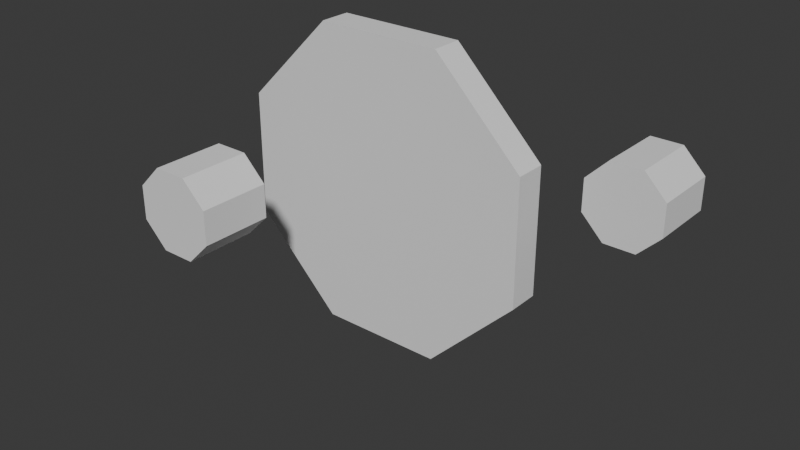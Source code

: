 # Source: Exemple_Results.blend  (saved by Blender 4.1.24; exported with 4.5.12 LTS)
import bpy
from mathutils import Matrix  # noqa: F401  (used for matrix-valued properties, if any)

bpy.ops.wm.read_factory_settings(use_empty=True)
scene = bpy.context.scene
scene.name = 'Scene'

# ---- collections
col_collection = bpy.data.collections.new('Collection'); scene.collection.children.link(col_collection)

# ---- world
world_world = bpy.data.worlds.new('World'); scene.world = world_world
world_world.use_nodes = True; world_world.node_tree.nodes.clear()
_N = world_world.node_tree.nodes; _L = world_world.node_tree.links
n0 = _N.new('ShaderNodeOutputWorld'); n0.name = 'World Output'; n0.location = (300, 300)
n1 = _N.new('ShaderNodeBackground'); n1.name = 'Background'; n1.location = (10, 300)
n1.inputs[0].default_value = (0.05088, 0.05088, 0.05088, 1.0)
_L.new(n1.outputs[0], n0.inputs[0])
n0.is_active_output = True
world_world.color = (0.05088, 0.05088, 0.05088)
world_world.use_sun_shadow = False
world_world.sun_shadow_jitter_overblur = 0.0

# ---- meshes
me_object010111415 = bpy.data.meshes.new('Object010111415')
me_object010111415.from_pydata([(24.49, -59.13, 24.0), (59.13, -24.49, 24.0), (59.13, -24.49, 128.0), (24.49, -59.13, 128.0), (0.0, 0.0, 128.0), (0.0, 0.0, 24.0), (-24.49, -59.13, 128.0), (0.0, 0.0, 128.0), (-59.13, -24.49, 128.0), (-59.13, -24.49, 24.0), (-24.49, -59.13, 24.0), (0.0, 0.0, 24.0), (-24.49, -59.13, 24.0), (24.49, -59.13, 24.0), (24.49, -59.13, 128.0), (-24.49, -59.13, 128.0), (0.0, 0.0, 128.0), (0.0, 0.0, 24.0), (59.13, -24.49, 24.0), (59.13, 24.49, 24.0), (59.13, 24.49, 128.0), (59.13, -24.49, 128.0), (0.0, 0.0, 24.0), (0.0, 0.0, 128.0)], [], [(0, 1, 2, 3), (3, 2, 4), (1, 0, 5), (12, 13, 14, 15), (15, 14, 16), (17, 13, 12), (6, 7, 8), (9, 10, 6, 8), (11, 10, 9), (9, 8, 7, 11), (18, 19, 20, 21), (19, 18, 22), (21, 20, 23), (22, 23, 20, 19)])
me_object010111415.update()
me_object01213 = bpy.data.meshes.new('Object01213')
me_object01213.from_pydata([(-24.49, 59.13, 24.0), (-59.13, 24.49, 24.0), (-59.13, 24.49, 128.0), (-24.49, 59.13, 128.0), (0.0, 0.0, 24.0), (0.0, 0.0, 128.0), (-59.13, 24.49, 24.0), (-59.13, -24.49, 24.0), (-59.13, -24.49, 128.0), (-59.13, 24.49, 128.0), (0.0, 0.0, 24.0), (0.0, 0.0, 128.0)], [], [(0, 1, 2, 3), (1, 0, 4), (5, 3, 2), (5, 4, 0, 3), (6, 7, 8, 9), (6, 10, 7), (11, 9, 8), (10, 11, 8, 7)])
me_object01213.update()
me_object017181920 = bpy.data.meshes.new('Object017181920')
me_object017181920.from_pydata([(-59.13, -24.49, -24.0), (-59.13, -24.49, -128.0), (-24.49, -59.13, -128.0), (-24.49, -59.13, -24.0), (0.0, 0.0, -24.0), (0.0, 0.0, -128.0), (-59.13, 24.49, -24.0), (-59.13, 24.49, -128.0), (-59.13, -24.49, -128.0), (-59.13, -24.49, -24.0), (0.0, 0.0, -24.0), (0.0, 0.0, -128.0), (-24.49, 59.13, -24.0), (-24.49, 59.13, -128.0), (-59.13, 24.49, -128.0), (-59.13, 24.49, -24.0), (0.0, 0.0, -128.0), (0.0, 0.0, -24.0), (24.49, 59.13, -24.0), (24.49, 59.13, -128.0), (-24.49, 59.13, -128.0), (-24.49, 59.13, -24.0), (0.0, 0.0, -128.0), (0.0, 0.0, -24.0)], [], [(0, 1, 2, 3), (4, 0, 3), (5, 2, 1), (3, 2, 5, 4), (6, 7, 8, 9), (10, 6, 9), (11, 8, 7), (12, 13, 14, 15), (13, 16, 14), (17, 12, 15), (18, 19, 20, 21), (20, 19, 22), (18, 21, 23), (23, 22, 19, 18)])
me_object017181920.update()
me_object021222324 = bpy.data.meshes.new('Object021222324')
me_object021222324.from_pydata([(59.13, 24.49, -24.0), (59.13, 24.49, -128.0), (24.49, 59.13, -128.0), (24.49, 59.13, -24.0), (0.0, 0.0, -128.0), (0.0, 0.0, -24.0), (59.13, -24.49, -24.0), (59.13, -24.49, -128.0), (59.13, 24.49, -128.0), (59.13, 24.49, -24.0), (0.0, 0.0, -128.0), (0.0, 0.0, -24.0), (24.49, -59.13, -24.0), (24.49, -59.13, -128.0), (59.13, -24.49, -128.0), (59.13, -24.49, -24.0), (0.0, 0.0, -24.0), (0.0, 0.0, -128.0), (-24.49, -59.13, -24.0), (-24.49, -59.13, -128.0), (24.49, -59.13, -128.0), (24.49, -59.13, -24.0), (0.0, 0.0, -24.0), (0.0, 0.0, -128.0)], [], [(0, 1, 2, 3), (2, 1, 4), (0, 3, 5), (3, 2, 4, 5), (6, 7, 8, 9), (8, 7, 10), (6, 9, 11), (12, 13, 14, 15), (12, 15, 16), (14, 13, 17), (18, 19, 20, 21), (21, 22, 18), (23, 20, 19), (19, 18, 22, 23)])
me_object021222324.update()
me_object025262728 = bpy.data.meshes.new('Object025262728')
me_object025262728.from_pydata([(-24.49, 59.13, -24.0), (-59.13, 24.49, -24.0), (-59.13, 24.49, 24.0), (-24.49, 59.13, 24.0), (0.0, 0.0, -24.0), (0.0, 0.0, 24.0), (-59.13, 24.49, -24.0), (-59.13, -24.49, -24.0), (-59.13, -24.49, 24.0), (-59.13, 24.49, 24.0), (0.0, 0.0, -24.0), (0.0, 0.0, 24.0), (-59.13, -24.49, -24.0), (-24.49, -59.13, -24.0), (-24.49, -59.13, 24.0), (-59.13, -24.49, 24.0), (0.0, 0.0, 24.0), (0.0, 0.0, -24.0), (-24.49, -59.13, -24.0), (24.49, -59.13, -24.0), (24.49, -59.13, 24.0), (-24.49, -59.13, 24.0), (0.0, 0.0, 24.0), (0.0, 0.0, -24.0)], [], [(0, 1, 2, 3), (1, 0, 4), (5, 3, 2), (5, 4, 0, 3), (6, 7, 8, 9), (6, 10, 7), (11, 9, 8), (12, 13, 14, 15), (16, 15, 14), (17, 13, 12), (18, 19, 20, 21), (20, 22, 21), (23, 19, 18), (23, 22, 20, 19)])
me_object025262728.update()
me_object029303132 = bpy.data.meshes.new('Object029303132')
me_object029303132.from_pydata([(24.49, -59.13, -24.0), (59.13, -24.49, -24.0), (59.13, -24.49, 24.0), (24.49, -59.13, 24.0), (0.0, 0.0, 24.0), (0.0, 0.0, -24.0), (59.13, -24.49, -24.0), (59.13, 24.49, -24.0), (59.13, 24.49, 24.0), (59.13, -24.49, 24.0), (0.0, 0.0, -24.0), (0.0, 0.0, 24.0), (59.13, 24.49, -24.0), (24.49, 59.13, -24.0), (24.49, 59.13, 24.0), (59.13, 24.49, 24.0), (0.0, 0.0, -24.0), (0.0, 0.0, 24.0), (24.49, 59.13, -24.0), (-24.49, 59.13, -24.0), (-24.49, 59.13, 24.0), (24.49, 59.13, 24.0), (0.0, 0.0, -24.0), (0.0, 0.0, 24.0)], [], [(0, 1, 2, 3), (3, 2, 4), (1, 0, 5), (0, 3, 4, 5), (6, 7, 8, 9), (7, 6, 10), (9, 8, 11), (12, 13, 14, 15), (13, 12, 16), (15, 14, 17), (18, 19, 20, 21), (19, 18, 22), (21, 20, 23), (20, 19, 22, 23)])
me_object029303132.update()
me_object0916 = bpy.data.meshes.new('Object0916')
me_object0916.from_pydata([(59.13, 24.49, 24.0), (24.49, 59.13, 24.0), (24.49, 59.13, 128.0), (59.13, 24.49, 128.0), (0.0, 0.0, 24.0), (0.0, 0.0, 128.0), (24.49, 59.13, 24.0), (-24.49, 59.13, 24.0), (-24.49, 59.13, 128.0), (24.49, 59.13, 128.0), (0.0, 0.0, 24.0), (0.0, 0.0, 128.0)], [], [(0, 1, 2, 3), (1, 0, 4), (3, 2, 5), (0, 3, 5, 4), (6, 7, 8, 9), (7, 6, 10), (9, 8, 11), (8, 7, 10, 11)])
me_object0916.update()
me_object1_001 = bpy.data.meshes.new('Object1.001')
me_object1_001.from_pydata([(-97.97, 236.5, 24.0), (97.97, 236.5, 24.0), (97.97, 236.5, -24.0), (-97.97, 236.5, -24.0), (24.49, 59.13, 24.0), (-24.49, 59.13, 24.0), (-24.49, 59.13, -24.0), (24.49, 59.13, -24.0)], [], [(0, 1, 2, 3), (4, 5, 6, 7), (5, 4, 1, 0), (7, 6, 3, 2), (2, 1, 4, 7), (0, 3, 6, 5)])
me_object1_001.update()
me_object2 = bpy.data.meshes.new('Object2')
me_object2.from_pydata([(97.97, -236.5, 24.0), (-97.97, -236.5, 24.0), (-97.97, -236.5, -24.0), (97.97, -236.5, -24.0), (-24.49, -59.13, 24.0), (24.49, -59.13, 24.0), (24.49, -59.13, -24.0), (-24.49, -59.13, -24.0)], [], [(0, 1, 2, 3), (4, 5, 6, 7), (5, 4, 1, 0), (7, 6, 3, 2), (2, 1, 4, 7), (0, 3, 6, 5)])
me_object2.update()
me_object3 = bpy.data.meshes.new('Object3')
me_object3.from_pydata([(-236.5, -97.97, 24.0), (-236.5, 97.97, 24.0), (-236.5, 97.97, -24.0), (-236.5, -97.97, -24.0), (-59.13, 24.49, 24.0), (-59.13, -24.49, 24.0), (-59.13, -24.49, -24.0), (-59.13, 24.49, -24.0)], [], [(0, 1, 2, 3), (4, 5, 6, 7), (5, 4, 1, 0), (7, 6, 3, 2), (2, 1, 4, 7), (0, 3, 6, 5)])
me_object3.update()
me_object4_001 = bpy.data.meshes.new('Object4.001')
me_object4_001.from_pydata([(236.5, 97.97, 24.0), (236.5, -97.97, 24.0), (236.5, -97.97, -24.0), (236.5, 97.97, -24.0), (59.13, 24.49, 24.0), (59.13, 24.49, -24.0), (59.13, -24.49, -24.0), (59.13, -24.49, 24.0)], [], [(0, 1, 2, 3), (4, 5, 6, 7), (4, 7, 1, 0), (6, 5, 3, 2), (0, 3, 5, 4), (2, 1, 7, 6)])
me_object4_001.update()
me_object5 = bpy.data.meshes.new('Object5')
me_object5.from_pydata([(236.5, -97.97, 24.0), (97.97, -236.5, 24.0), (97.97, -236.5, -24.0), (236.5, -97.97, -24.0), (59.13, -24.49, 24.0), (59.13, -24.49, -24.0), (24.49, -59.13, -24.0), (24.49, -59.13, 24.0)], [], [(0, 1, 2, 3), (4, 5, 6, 7), (4, 7, 1, 0), (6, 5, 3, 2), (2, 1, 7, 6), (0, 3, 5, 4)])
me_object5.update()
me_object6 = bpy.data.meshes.new('Object6')
me_object6.from_pydata([(97.97, 236.5, 24.0), (236.5, 97.97, 24.0), (236.5, 97.97, -24.0), (97.97, 236.5, -24.0), (59.13, 24.49, 24.0), (24.49, 59.13, 24.0), (24.49, 59.13, -24.0), (59.13, 24.49, -24.0)], [], [(0, 1, 2, 3), (4, 5, 6, 7), (5, 4, 1, 0), (7, 6, 3, 2), (2, 1, 4, 7), (0, 3, 6, 5)])
me_object6.update()
me_object7 = bpy.data.meshes.new('Object7')
me_object7.from_pydata([(-236.5, 97.97, 24.0), (-97.97, 236.5, 24.0), (-97.97, 236.5, -24.0), (-236.5, 97.97, -24.0), (-24.49, 59.13, 24.0), (-59.13, 24.49, 24.0), (-59.13, 24.49, -24.0), (-24.49, 59.13, -24.0)], [], [(0, 1, 2, 3), (4, 5, 6, 7), (5, 4, 1, 0), (7, 6, 3, 2), (2, 1, 4, 7), (0, 3, 6, 5)])
me_object7.update()
me_object8 = bpy.data.meshes.new('Object8')
me_object8.from_pydata([(-97.97, -236.5, 24.0), (-236.5, -97.97, 24.0), (-236.5, -97.97, -24.0), (-97.97, -236.5, -24.0), (-59.13, -24.49, 24.0), (-24.49, -59.13, 24.0), (-24.49, -59.13, -24.0), (-59.13, -24.49, -24.0)], [], [(0, 1, 2, 3), (4, 5, 6, 7), (5, 4, 1, 0), (7, 6, 3, 2), (2, 1, 4, 7), (0, 3, 6, 5)])
me_object8.update()

# ---- objects
ob_object010111415 = bpy.data.objects.new('Object010111415', me_object010111415)
ob_object01213 = bpy.data.objects.new('Object01213', me_object01213)
ob_object017181920 = bpy.data.objects.new('Object017181920', me_object017181920)
ob_object021222324 = bpy.data.objects.new('Object021222324', me_object021222324)
ob_object025262728 = bpy.data.objects.new('Object025262728', me_object025262728)
ob_object029303132 = bpy.data.objects.new('Object029303132', me_object029303132)
ob_object0916 = bpy.data.objects.new('Object0916', me_object0916)
ob_object1 = bpy.data.objects.new('Object1', me_object1_001)
ob_object2 = bpy.data.objects.new('Object2', me_object2)
ob_object3 = bpy.data.objects.new('Object3', me_object3)
ob_object4 = bpy.data.objects.new('Object4', me_object4_001)
ob_object5 = bpy.data.objects.new('Object5', me_object5)
ob_object6 = bpy.data.objects.new('Object6', me_object6)
ob_object7 = bpy.data.objects.new('Object7', me_object7)
ob_object8 = bpy.data.objects.new('Object8', me_object8)

# ---- transforms, parenting, visibility, modifiers, constraints
ob_object010111415.location = (-15.21, -28.12, 7.192)
ob_object010111415.rotation_euler = (1.571, -0.0, 0.0)
ob_object010111415.scale = (0.1548, 0.1548, 0.1548)
ob_object01213.location = (-15.21, -28.12, 7.192)
ob_object01213.rotation_euler = (1.571, -0.0, 0.0)
ob_object01213.scale = (0.1548, 0.1548, 0.1548)
ob_object017181920.location = (53.09, 4.612, 9.1)
ob_object017181920.rotation_euler = (1.571, -0.0, 0.0)
ob_object017181920.scale = (0.1548, 0.1548, 0.1548)
ob_object021222324.location = (53.09, 4.612, 9.1)
ob_object021222324.rotation_euler = (1.571, -0.0, 0.0)
ob_object021222324.scale = (0.1548, 0.1548, 0.1548)
ob_object025262728.location = (0.0, 0.0, 0.0)
ob_object025262728.rotation_euler = (1.571, -0.0, 0.0)
ob_object025262728.scale = (0.1548, 0.1548, 0.1548)
ob_object029303132.location = (0.0, 0.0, 0.0)
ob_object029303132.rotation_euler = (1.571, -0.0, 0.0)
ob_object029303132.scale = (0.1548, 0.1548, 0.1548)
ob_object0916.location = (-15.21, -28.12, 7.192)
ob_object0916.rotation_euler = (1.571, -0.0, 0.0)
ob_object0916.scale = (0.1548, 0.1548, 0.1548)
ob_object1.location = (0.0, 0.0, 0.0)
ob_object1.rotation_euler = (1.571, -0.0, 0.0)
ob_object1.scale = (0.1548, 0.1548, 0.1548)
ob_object2.location = (0.0, 0.0, 0.0)
ob_object2.rotation_euler = (1.571, -0.0, 0.0)
ob_object2.scale = (0.1548, 0.1548, 0.1548)
ob_object3.location = (0.0, 0.0, 0.0)
ob_object3.rotation_euler = (1.571, -0.0, 0.0)
ob_object3.scale = (0.1548, 0.1548, 0.1548)
ob_object4.location = (0.0, 0.0, 0.0)
ob_object4.rotation_euler = (1.571, -0.0, 0.0)
ob_object4.scale = (0.1548, 0.1548, 0.1548)
ob_object5.location = (0.0, 0.0, 0.0)
ob_object5.rotation_euler = (1.571, -0.0, 0.0)
ob_object5.scale = (0.1548, 0.1548, 0.1548)
ob_object6.location = (0.0, 0.0, 0.0)
ob_object6.rotation_euler = (1.571, -0.0, 0.0)
ob_object6.scale = (0.1548, 0.1548, 0.1548)
ob_object7.location = (0.0, 0.0, 0.0)
ob_object7.rotation_euler = (1.571, -0.0, 0.0)
ob_object7.scale = (0.1548, 0.1548, 0.1548)
ob_object8.location = (0.0, 0.0, 0.0)
ob_object8.rotation_euler = (1.571, -0.0, 0.0)
ob_object8.scale = (0.1548, 0.1548, 0.1548)

# ---- collection membership
col_collection.objects.link(ob_object010111415)
col_collection.objects.link(ob_object01213)
col_collection.objects.link(ob_object017181920)
col_collection.objects.link(ob_object021222324)
col_collection.objects.link(ob_object025262728)
col_collection.objects.link(ob_object029303132)
col_collection.objects.link(ob_object0916)
col_collection.objects.link(ob_object1)
col_collection.objects.link(ob_object2)
col_collection.objects.link(ob_object3)
col_collection.objects.link(ob_object4)
col_collection.objects.link(ob_object5)
col_collection.objects.link(ob_object6)
col_collection.objects.link(ob_object7)
col_collection.objects.link(ob_object8)

# ---- scene / render settings (as saved in the file)
scene.frame_start = 1; scene.frame_end = 250; scene.frame_set(1)
scene.render.engine = 'BLENDER_EEVEE_NEXT'
scene.cycles.sampling_pattern = 'TABULATED_SOBOL'
scene.eevee.ray_tracing_options.trace_max_roughness = 0.0
bpy.context.view_layer.update()

# ---- added for rendering (the .blend has no active camera and no usable light): camera, sun
cam_auto = bpy.data.cameras.new('AutoCamera')
cam_auto.lens = 50.0
cam_auto.sensor_width = 36.0
cam_auto.clip_end = 2317.59
ob_auto_camera = bpy.data.objects.new('AutoCamera', cam_auto)
scene.collection.objects.link(ob_auto_camera)
ob_auto_camera.location = (144.869, -170.22, 105.645)
ob_auto_camera.rotation_euler = (1.09748, -7.21219e-08, 0.694738)
scene.camera = ob_auto_camera
light_auto_sun = bpy.data.lights.new('AutoSun', 'SUN')
light_auto_sun.energy = 3.0
light_auto_sun.angle = 0.0523599
ob_auto_sun = bpy.data.objects.new('AutoSun', light_auto_sun)
scene.collection.objects.link(ob_auto_sun)
ob_auto_sun.rotation_euler = (0.872665, 0.174533, 0.523599)
bpy.context.view_layer.update()
